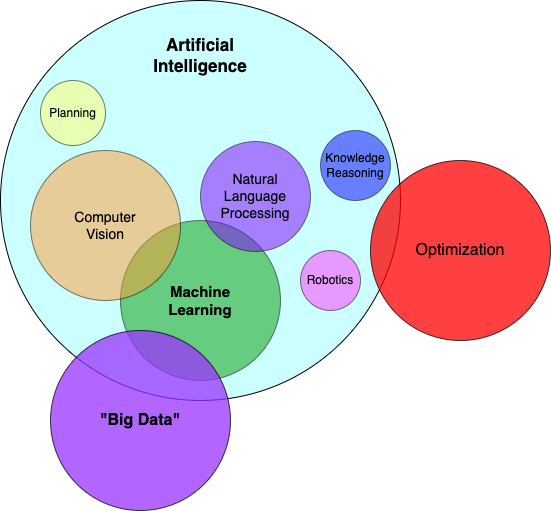

The diagram above was exported from draw.io. Its source (the exported page's mxGraphModel, read from the mxfile embedded in the PNG):
<mxGraphModel dx="1142" dy="1072" grid="1" gridSize="10" guides="1" tooltips="1" connect="1" arrows="1" fold="1" page="1" pageScale="1" pageWidth="850" pageHeight="1100" math="0" shadow="0">
  <root>
    <mxCell id="0" />
    <mxCell id="1" parent="0" />
    <mxCell id="ZqRLzgEx_92DX0hxyNiM-2" value="" style="ellipse;whiteSpace=wrap;html=1;aspect=fixed;strokeColor=#000000;fillColor=#CCFFFF;" vertex="1" parent="1">
      <mxGeometry x="160" y="260" width="400" height="400" as="geometry" />
    </mxCell>
    <mxCell id="ZqRLzgEx_92DX0hxyNiM-3" value="" style="ellipse;whiteSpace=wrap;html=1;aspect=fixed;fillColor=#009900;strokeColor=default;opacity=50;fontSize=18;" vertex="1" parent="1">
      <mxGeometry x="280" y="480" width="160" height="160" as="geometry" />
    </mxCell>
    <mxCell id="ZqRLzgEx_92DX0hxyNiM-4" value="Machine Learning" style="text;html=1;strokeColor=none;fillColor=none;align=center;verticalAlign=middle;whiteSpace=wrap;rounded=0;fontSize=15;fontStyle=1" vertex="1" parent="1">
      <mxGeometry x="330" y="545" width="60" height="30" as="geometry" />
    </mxCell>
    <mxCell id="ZqRLzgEx_92DX0hxyNiM-5" value="&lt;font style=&quot;font-size: 17px&quot;&gt;Artificial Intelligence&lt;/font&gt;" style="text;html=1;strokeColor=none;fillColor=none;align=center;verticalAlign=middle;whiteSpace=wrap;rounded=0;fontStyle=1" vertex="1" parent="1">
      <mxGeometry x="315" y="290" width="90" height="50" as="geometry" />
    </mxCell>
    <mxCell id="ZqRLzgEx_92DX0hxyNiM-6" value="" style="ellipse;whiteSpace=wrap;html=1;aspect=fixed;fillColor=#FF9933;strokeColor=default;opacity=50;" vertex="1" parent="1">
      <mxGeometry x="190" y="410" width="150" height="150" as="geometry" />
    </mxCell>
    <mxCell id="ZqRLzgEx_92DX0hxyNiM-7" value="Computer Vision" style="text;html=1;strokeColor=none;fillColor=none;align=center;verticalAlign=middle;whiteSpace=wrap;rounded=0;fontSize=14;" vertex="1" parent="1">
      <mxGeometry x="235" y="470" width="60" height="30" as="geometry" />
    </mxCell>
    <mxCell id="ZqRLzgEx_92DX0hxyNiM-12" value="Natural Language Processing" style="ellipse;whiteSpace=wrap;html=1;aspect=fixed;fillColor=#7F00FF;strokeColor=default;opacity=50;fontSize=14;" vertex="1" parent="1">
      <mxGeometry x="360" y="401" width="110" height="110" as="geometry" />
    </mxCell>
    <mxCell id="ZqRLzgEx_92DX0hxyNiM-13" value="" style="group" vertex="1" connectable="0" parent="1">
      <mxGeometry x="460" y="510" width="60" height="60" as="geometry" />
    </mxCell>
    <mxCell id="ZqRLzgEx_92DX0hxyNiM-9" value="" style="ellipse;whiteSpace=wrap;html=1;aspect=fixed;fillColor=#FF33FF;strokeColor=default;opacity=50;" vertex="1" parent="ZqRLzgEx_92DX0hxyNiM-13">
      <mxGeometry width="60" height="60" as="geometry" />
    </mxCell>
    <mxCell id="ZqRLzgEx_92DX0hxyNiM-10" value="Robotics" style="text;html=1;strokeColor=none;fillColor=none;align=center;verticalAlign=middle;whiteSpace=wrap;rounded=0;" vertex="1" parent="ZqRLzgEx_92DX0hxyNiM-13">
      <mxGeometry y="15" width="60" height="30" as="geometry" />
    </mxCell>
    <mxCell id="ZqRLzgEx_92DX0hxyNiM-16" value="Planning" style="ellipse;whiteSpace=wrap;html=1;aspect=fixed;fillColor=#FFFF66;strokeColor=default;opacity=50;" vertex="1" parent="1">
      <mxGeometry x="200" y="340" width="65" height="65" as="geometry" />
    </mxCell>
    <mxCell id="ZqRLzgEx_92DX0hxyNiM-18" value="Knowledge Reasoning" style="ellipse;whiteSpace=wrap;html=1;aspect=fixed;fillColor=#0000FF;strokeColor=default;opacity=50;" vertex="1" parent="1">
      <mxGeometry x="480" y="390" width="70" height="70" as="geometry" />
    </mxCell>
    <mxCell id="ZqRLzgEx_92DX0hxyNiM-21" value="Optimization" style="ellipse;whiteSpace=wrap;html=1;aspect=fixed;fillColor=#FF0000;strokeColor=default;opacity=75;fontSize=16;" vertex="1" parent="1">
      <mxGeometry x="530" y="420" width="180" height="180" as="geometry" />
    </mxCell>
    <mxCell id="ZqRLzgEx_92DX0hxyNiM-22" value="&quot;Big Data&quot;" style="ellipse;whiteSpace=wrap;html=1;aspect=fixed;fillColor=#9933FF;strokeColor=default;opacity=75;fontSize=16;fontStyle=1" vertex="1" parent="1">
      <mxGeometry x="210" y="590" width="180" height="180" as="geometry" />
    </mxCell>
  </root>
</mxGraphModel>